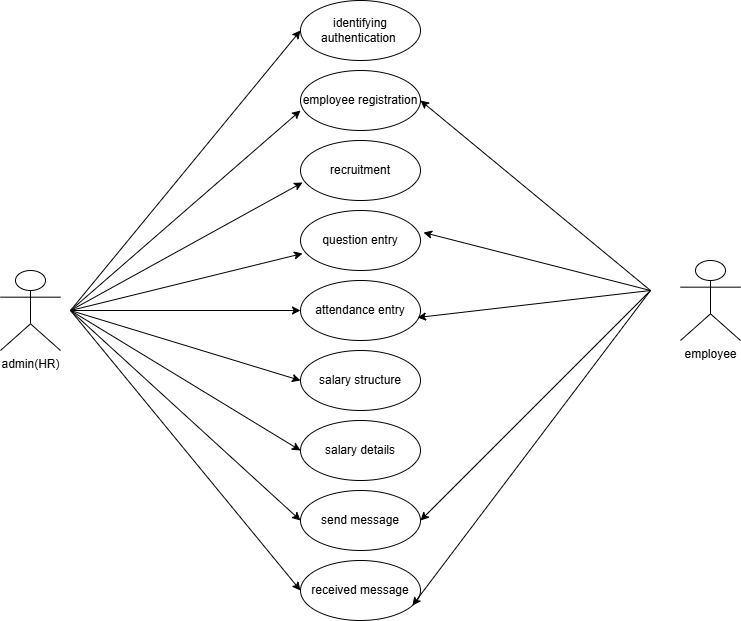

The diagram above was exported from draw.io. Its source (the exported page's mxGraphModel, read from the mxfile embedded in the PNG):
<mxGraphModel dx="724" dy="433" grid="1" gridSize="10" guides="1" tooltips="1" connect="1" arrows="1" fold="1" page="1" pageScale="1" pageWidth="850" pageHeight="1100" math="0" shadow="0">
  <root>
    <mxCell id="0" />
    <mxCell id="1" parent="0" />
    <mxCell id="2" parent="1" style="ellipse;whiteSpace=wrap;html=1;" value="identifying authentication&amp;nbsp;" vertex="1">
      <mxGeometry height="60" width="120" x="340" y="40" as="geometry" />
    </mxCell>
    <mxCell id="3" parent="1" style="ellipse;whiteSpace=wrap;html=1;" value="employee registration" vertex="1">
      <mxGeometry height="60" width="120" x="340" y="110" as="geometry" />
    </mxCell>
    <mxCell id="4" parent="1" style="ellipse;whiteSpace=wrap;html=1;" value="recruitment" vertex="1">
      <mxGeometry height="60" width="120" x="340" y="180" as="geometry" />
    </mxCell>
    <mxCell id="5" parent="1" style="ellipse;whiteSpace=wrap;html=1;" value="question entry" vertex="1">
      <mxGeometry height="60" width="120" x="340" y="250" as="geometry" />
    </mxCell>
    <mxCell id="6" parent="1" style="ellipse;whiteSpace=wrap;html=1;" value="attendance entry" vertex="1">
      <mxGeometry height="60" width="120" x="340" y="320" as="geometry" />
    </mxCell>
    <mxCell id="7" parent="1" style="ellipse;whiteSpace=wrap;html=1;" value="salary structure" vertex="1">
      <mxGeometry height="60" width="120" x="340" y="390" as="geometry" />
    </mxCell>
    <mxCell id="8" parent="1" style="ellipse;whiteSpace=wrap;html=1;" value="salary details" vertex="1">
      <mxGeometry height="60" width="120" x="340" y="460" as="geometry" />
    </mxCell>
    <mxCell id="9" parent="1" style="ellipse;whiteSpace=wrap;html=1;" value="send message" vertex="1">
      <mxGeometry height="60" width="120" x="340" y="530" as="geometry" />
    </mxCell>
    <mxCell id="10" parent="1" style="ellipse;whiteSpace=wrap;html=1;" value="received message" vertex="1">
      <mxGeometry height="60" width="120" x="340" y="600" as="geometry" />
    </mxCell>
    <mxCell id="11" parent="1" style="shape=umlActor;verticalLabelPosition=bottom;verticalAlign=top;html=1;outlineConnect=0;" value="admin(HR)" vertex="1">
      <mxGeometry height="80" width="60" x="40" y="310" as="geometry" />
    </mxCell>
    <mxCell id="12" parent="1" style="shape=umlActor;verticalLabelPosition=bottom;verticalAlign=top;html=1;outlineConnect=0;" value="employee" vertex="1">
      <mxGeometry height="80" width="60" x="720" y="300" as="geometry" />
    </mxCell>
    <mxCell id="13" edge="1" parent="1" style="endArrow=classic;html=1;rounded=0;entryX=0;entryY=0.5;entryDx=0;entryDy=0;" target="2" value="">
      <mxGeometry height="50" relative="1" width="50" as="geometry">
        <mxPoint x="110" y="350" as="sourcePoint" />
        <mxPoint x="160" y="300" as="targetPoint" />
      </mxGeometry>
    </mxCell>
    <mxCell id="14" edge="1" parent="1" style="endArrow=classic;html=1;rounded=0;entryX=0;entryY=0.5;entryDx=0;entryDy=0;" value="">
      <mxGeometry height="50" relative="1" width="50" as="geometry">
        <mxPoint x="110" y="350" as="sourcePoint" />
        <mxPoint x="340" y="150" as="targetPoint" />
      </mxGeometry>
    </mxCell>
    <mxCell id="15" edge="1" parent="1" style="endArrow=classic;html=1;rounded=0;entryX=0.017;entryY=0.7;entryDx=0;entryDy=0;entryPerimeter=0;" target="4" value="">
      <mxGeometry height="50" relative="1" width="50" as="geometry">
        <mxPoint x="110" y="350" as="sourcePoint" />
        <mxPoint x="470" y="330" as="targetPoint" />
      </mxGeometry>
    </mxCell>
    <mxCell id="16" edge="1" parent="1" style="endArrow=classic;html=1;rounded=0;entryX=0.017;entryY=0.717;entryDx=0;entryDy=0;entryPerimeter=0;" target="5" value="">
      <mxGeometry height="50" relative="1" width="50" as="geometry">
        <mxPoint x="110" y="350" as="sourcePoint" />
        <mxPoint x="440" y="450" as="targetPoint" />
      </mxGeometry>
    </mxCell>
    <mxCell id="17" edge="1" parent="1" style="endArrow=classic;html=1;rounded=0;entryX=0;entryY=0.5;entryDx=0;entryDy=0;" target="6" value="">
      <mxGeometry height="50" relative="1" width="50" as="geometry">
        <mxPoint x="110" y="350" as="sourcePoint" />
        <mxPoint x="430" y="460" as="targetPoint" />
      </mxGeometry>
    </mxCell>
    <mxCell id="18" edge="1" parent="1" style="endArrow=classic;html=1;rounded=0;" value="">
      <mxGeometry height="50" relative="1" width="50" as="geometry">
        <mxPoint x="110" y="350" as="sourcePoint" />
        <mxPoint x="340" y="420" as="targetPoint" />
      </mxGeometry>
    </mxCell>
    <mxCell id="19" edge="1" parent="1" style="endArrow=classic;html=1;rounded=0;entryX=0;entryY=0.5;entryDx=0;entryDy=0;" target="8" value="">
      <mxGeometry height="50" relative="1" width="50" as="geometry">
        <mxPoint x="110" y="350" as="sourcePoint" />
        <mxPoint x="330" y="480" as="targetPoint" />
      </mxGeometry>
    </mxCell>
    <mxCell id="20" edge="1" parent="1" style="endArrow=classic;html=1;rounded=0;entryX=0;entryY=0.5;entryDx=0;entryDy=0;" target="9" value="">
      <mxGeometry height="50" relative="1" width="50" as="geometry">
        <mxPoint x="110" y="350" as="sourcePoint" />
        <mxPoint x="460" y="550" as="targetPoint" />
      </mxGeometry>
    </mxCell>
    <mxCell id="21" edge="1" parent="1" style="endArrow=classic;html=1;rounded=0;entryX=0;entryY=0.5;entryDx=0;entryDy=0;" target="10" value="">
      <mxGeometry height="50" relative="1" width="50" as="geometry">
        <mxPoint x="110" y="350" as="sourcePoint" />
        <mxPoint x="390" y="540" as="targetPoint" />
      </mxGeometry>
    </mxCell>
    <mxCell id="22" edge="1" parent="1" style="endArrow=classic;html=1;rounded=0;entryX=1;entryY=0.5;entryDx=0;entryDy=0;" target="3" value="">
      <mxGeometry height="50" relative="1" width="50" as="geometry">
        <mxPoint x="690" y="330" as="sourcePoint" />
        <mxPoint x="470" y="90" as="targetPoint" />
      </mxGeometry>
    </mxCell>
    <mxCell id="23" edge="1" parent="1" style="endArrow=classic;html=1;rounded=0;entryX=1.025;entryY=0.367;entryDx=0;entryDy=0;entryPerimeter=0;" target="5" value="">
      <mxGeometry height="50" relative="1" width="50" as="geometry">
        <mxPoint x="690" y="330" as="sourcePoint" />
        <mxPoint x="580" y="310" as="targetPoint" />
      </mxGeometry>
    </mxCell>
    <mxCell id="24" edge="1" parent="1" style="endArrow=classic;html=1;rounded=0;entryX=0.975;entryY=0.617;entryDx=0;entryDy=0;entryPerimeter=0;" target="6" value="">
      <mxGeometry height="50" relative="1" width="50" as="geometry">
        <mxPoint x="690" y="330" as="sourcePoint" />
        <mxPoint x="540" y="420" as="targetPoint" />
      </mxGeometry>
    </mxCell>
    <mxCell id="25" edge="1" parent="1" style="endArrow=classic;html=1;rounded=0;entryX=1;entryY=0.5;entryDx=0;entryDy=0;" target="9" value="">
      <mxGeometry height="50" relative="1" width="50" as="geometry">
        <mxPoint x="690" y="330" as="sourcePoint" />
        <mxPoint x="570" y="530" as="targetPoint" />
      </mxGeometry>
    </mxCell>
    <mxCell id="26" edge="1" parent="1" style="endArrow=classic;html=1;rounded=0;entryX=0.933;entryY=0.75;entryDx=0;entryDy=0;entryPerimeter=0;" target="10" value="">
      <mxGeometry height="50" relative="1" width="50" as="geometry">
        <mxPoint x="690" y="330" as="sourcePoint" />
        <mxPoint x="480" y="630" as="targetPoint" />
      </mxGeometry>
    </mxCell>
  </root>
</mxGraphModel>